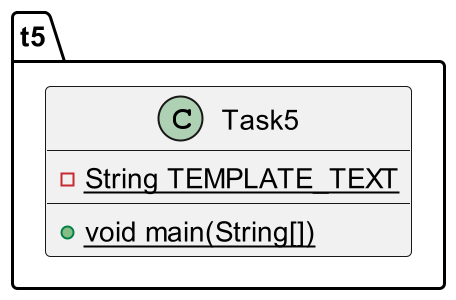

The diagram above was rendered by PlantUML. Its source (embedded in the PNG):
@startuml
class t5.Task5 {
- {static} String TEMPLATE_TEXT
+ {static} void main(String[])
}
@enduml